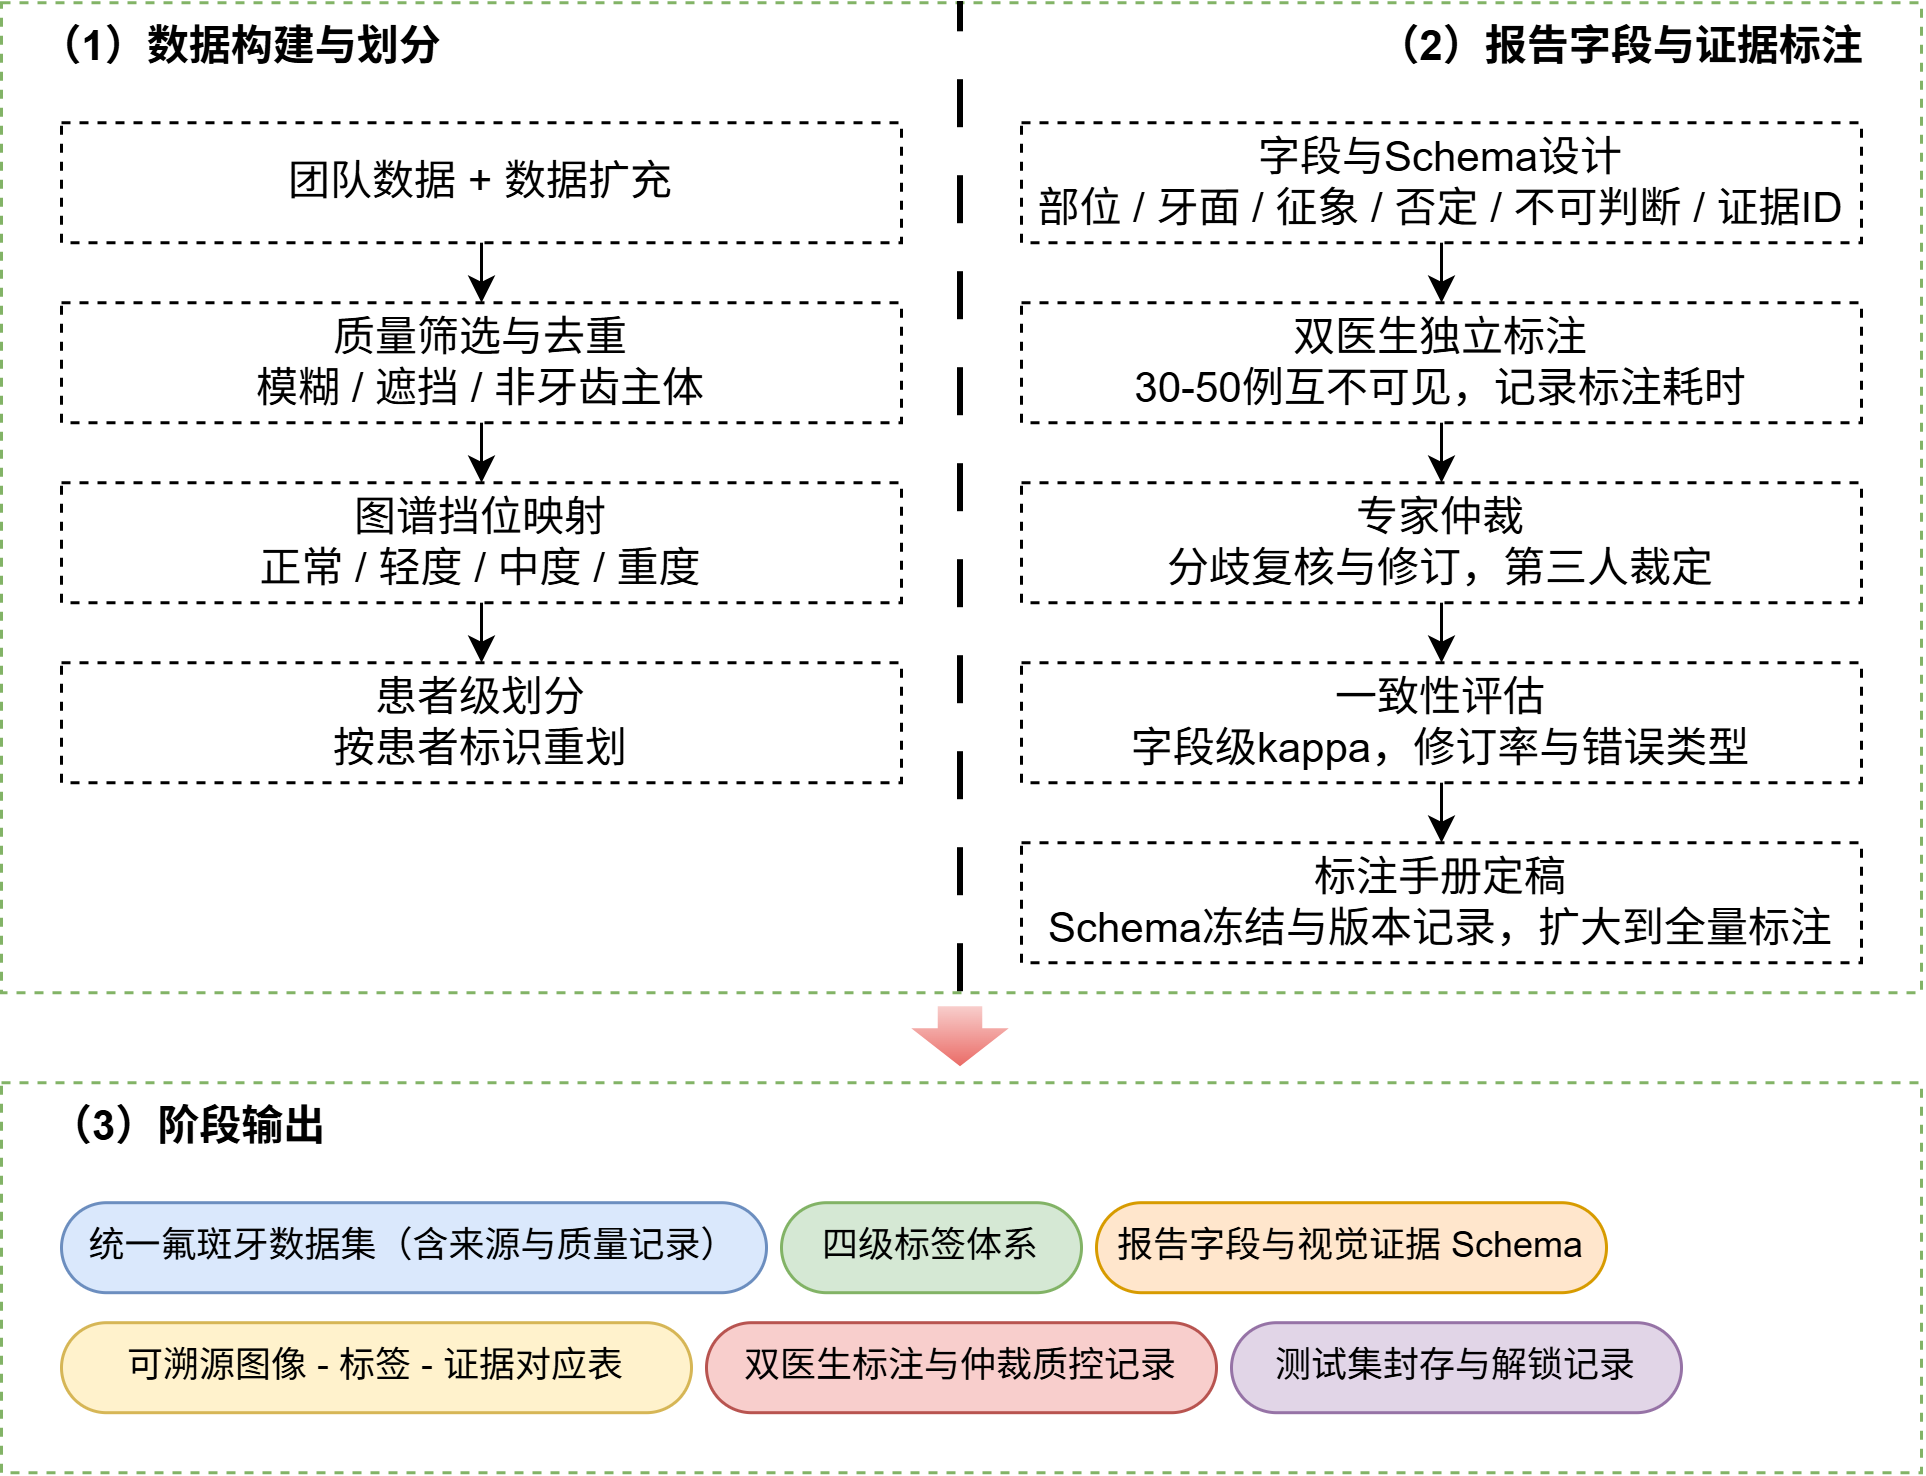

The diagram above was exported from draw.io. Its source (the exported page's mxGraphModel, read from the mxfile embedded in the PNG):
<mxGraphModel dx="1178" dy="708" grid="1" gridSize="10" guides="1" tooltips="1" connect="1" arrows="1" fold="1" page="1" pageScale="1" pageWidth="827" pageHeight="1169" math="0" shadow="0">
  <root>
    <mxCell id="0" />
    <mxCell id="1" parent="0" />
    <mxCell id="BmyP9QWEjeViHHSi7E2Q-1" parent="1" style="rounded=1;whiteSpace=wrap;html=1;arcSize=0;dashed=1;fillColor=none;strokeColor=#82b366;" value="" vertex="1">
      <mxGeometry height="330" width="640" x="40" y="40" as="geometry" />
    </mxCell>
    <mxCell id="BmyP9QWEjeViHHSi7E2Q-4" parent="1" style="rounded=1;whiteSpace=wrap;html=1;arcSize=0;dashed=1;fillColor=none;strokeColor=#82b366;" value="" vertex="1">
      <mxGeometry height="130" width="640" x="40" y="400" as="geometry" />
    </mxCell>
    <mxCell id="BmyP9QWEjeViHHSi7E2Q-8" edge="1" parent="1" source="BmyP9QWEjeViHHSi7E2Q-1" style="endArrow=none;dashed=1;html=1;rounded=0;entryX=0.5;entryY=0;entryDx=0;entryDy=0;exitX=0.5;exitY=1;exitDx=0;exitDy=0;dashPattern=8 8;strokeWidth=2;" target="BmyP9QWEjeViHHSi7E2Q-1" value="">
      <mxGeometry height="50" relative="1" width="50" as="geometry">
        <mxPoint x="340" y="360" as="sourcePoint" />
        <mxPoint x="390" y="310" as="targetPoint" />
      </mxGeometry>
    </mxCell>
    <mxCell id="BmyP9QWEjeViHHSi7E2Q-9" parent="1" style="text;html=1;whiteSpace=wrap;strokeColor=none;fillColor=none;align=center;verticalAlign=middle;rounded=0;fontStyle=1;fontSize=14;" value="（1）数据构建与划分" vertex="1">
      <mxGeometry height="30" width="160" x="40" y="40" as="geometry" />
    </mxCell>
    <mxCell id="BmyP9QWEjeViHHSi7E2Q-10" parent="1" style="text;html=1;whiteSpace=wrap;strokeColor=none;fillColor=none;align=center;verticalAlign=middle;rounded=0;fontStyle=1;fontSize=14;" value="（2）报告字段与证据标注" vertex="1">
      <mxGeometry height="30" width="200" x="480" y="40" as="geometry" />
    </mxCell>
    <mxCell id="BmyP9QWEjeViHHSi7E2Q-32" edge="1" parent="1" source="BmyP9QWEjeViHHSi7E2Q-11" style="edgeStyle=orthogonalEdgeStyle;rounded=0;orthogonalLoop=1;jettySize=auto;html=1;exitX=0.5;exitY=1;exitDx=0;exitDy=0;entryX=0.5;entryY=0;entryDx=0;entryDy=0;" target="BmyP9QWEjeViHHSi7E2Q-12">
      <mxGeometry relative="1" as="geometry" />
    </mxCell>
    <mxCell id="BmyP9QWEjeViHHSi7E2Q-11" parent="1" style="rounded=1;whiteSpace=wrap;html=1;arcSize=0;fontSize=14;dashed=1;fillColor=none;" value="团队数据 + 数据扩充" vertex="1">
      <mxGeometry height="40" width="280" x="60" y="80" as="geometry" />
    </mxCell>
    <mxCell id="BmyP9QWEjeViHHSi7E2Q-33" edge="1" parent="1" source="BmyP9QWEjeViHHSi7E2Q-12" style="edgeStyle=orthogonalEdgeStyle;rounded=0;orthogonalLoop=1;jettySize=auto;html=1;exitX=0.5;exitY=1;exitDx=0;exitDy=0;entryX=0.5;entryY=0;entryDx=0;entryDy=0;" target="BmyP9QWEjeViHHSi7E2Q-13">
      <mxGeometry relative="1" as="geometry" />
    </mxCell>
    <mxCell id="BmyP9QWEjeViHHSi7E2Q-12" parent="1" style="rounded=1;whiteSpace=wrap;html=1;arcSize=0;fontSize=14;dashed=1;fillColor=none;" value="质量筛选与去重&lt;br&gt;模糊 / 遮挡 / 非牙齿主体" vertex="1">
      <mxGeometry height="40" width="280" x="60" y="140" as="geometry" />
    </mxCell>
    <mxCell id="BmyP9QWEjeViHHSi7E2Q-34" edge="1" parent="1" source="BmyP9QWEjeViHHSi7E2Q-13" style="edgeStyle=orthogonalEdgeStyle;rounded=0;orthogonalLoop=1;jettySize=auto;html=1;exitX=0.5;exitY=1;exitDx=0;exitDy=0;entryX=0.5;entryY=0;entryDx=0;entryDy=0;" target="BmyP9QWEjeViHHSi7E2Q-14">
      <mxGeometry relative="1" as="geometry" />
    </mxCell>
    <mxCell id="BmyP9QWEjeViHHSi7E2Q-13" parent="1" style="rounded=1;whiteSpace=wrap;html=1;arcSize=0;fontSize=14;dashed=1;fillColor=none;" value="图谱挡位映射&lt;br&gt;正常 / 轻度 / 中度 / 重度" vertex="1">
      <mxGeometry height="40" width="280" x="60" y="200" as="geometry" />
    </mxCell>
    <mxCell id="BmyP9QWEjeViHHSi7E2Q-14" parent="1" style="rounded=1;whiteSpace=wrap;html=1;arcSize=0;fontSize=14;dashed=1;fillColor=none;" value="患者级划分&lt;br&gt;按患者标识重划" vertex="1">
      <mxGeometry height="40" width="280" x="60" y="260" as="geometry" />
    </mxCell>
    <mxCell id="BmyP9QWEjeViHHSi7E2Q-35" edge="1" parent="1" source="BmyP9QWEjeViHHSi7E2Q-16" style="edgeStyle=orthogonalEdgeStyle;rounded=0;orthogonalLoop=1;jettySize=auto;html=1;exitX=0.5;exitY=1;exitDx=0;exitDy=0;entryX=0.5;entryY=0;entryDx=0;entryDy=0;" target="BmyP9QWEjeViHHSi7E2Q-17">
      <mxGeometry relative="1" as="geometry" />
    </mxCell>
    <mxCell id="BmyP9QWEjeViHHSi7E2Q-16" parent="1" style="rounded=1;whiteSpace=wrap;html=1;arcSize=0;fontSize=14;dashed=1;fillColor=none;" value="字段与Schema设计&lt;br&gt;部位 / 牙面 / 征象 / 否定 / 不可判断 / 证据ID" vertex="1">
      <mxGeometry height="40" width="280" x="380" y="80" as="geometry" />
    </mxCell>
    <mxCell id="BmyP9QWEjeViHHSi7E2Q-36" edge="1" parent="1" source="BmyP9QWEjeViHHSi7E2Q-17" style="edgeStyle=orthogonalEdgeStyle;rounded=0;orthogonalLoop=1;jettySize=auto;html=1;exitX=0.5;exitY=1;exitDx=0;exitDy=0;entryX=0.5;entryY=0;entryDx=0;entryDy=0;" target="BmyP9QWEjeViHHSi7E2Q-18">
      <mxGeometry relative="1" as="geometry" />
    </mxCell>
    <mxCell id="BmyP9QWEjeViHHSi7E2Q-17" parent="1" style="rounded=1;whiteSpace=wrap;html=1;arcSize=0;fontSize=14;dashed=1;fillColor=none;" value="双医生独立标注&lt;br&gt;30-50例互不可见，记录标注耗时" vertex="1">
      <mxGeometry height="40" width="280" x="380" y="140" as="geometry" />
    </mxCell>
    <mxCell id="BmyP9QWEjeViHHSi7E2Q-37" edge="1" parent="1" source="BmyP9QWEjeViHHSi7E2Q-18" style="edgeStyle=orthogonalEdgeStyle;rounded=0;orthogonalLoop=1;jettySize=auto;html=1;exitX=0.5;exitY=1;exitDx=0;exitDy=0;entryX=0.5;entryY=0;entryDx=0;entryDy=0;" target="BmyP9QWEjeViHHSi7E2Q-19">
      <mxGeometry relative="1" as="geometry" />
    </mxCell>
    <mxCell id="BmyP9QWEjeViHHSi7E2Q-18" parent="1" style="rounded=1;whiteSpace=wrap;html=1;arcSize=0;fontSize=14;dashed=1;fillColor=none;" value="专家仲裁&lt;br&gt;分歧复核与修订，第三人裁定" vertex="1">
      <mxGeometry height="40" width="280" x="380" y="200" as="geometry" />
    </mxCell>
    <mxCell id="BmyP9QWEjeViHHSi7E2Q-38" edge="1" parent="1" source="BmyP9QWEjeViHHSi7E2Q-19" style="edgeStyle=orthogonalEdgeStyle;rounded=0;orthogonalLoop=1;jettySize=auto;html=1;exitX=0.5;exitY=1;exitDx=0;exitDy=0;entryX=0.5;entryY=0;entryDx=0;entryDy=0;" target="BmyP9QWEjeViHHSi7E2Q-20">
      <mxGeometry relative="1" as="geometry" />
    </mxCell>
    <mxCell id="BmyP9QWEjeViHHSi7E2Q-19" parent="1" style="rounded=1;whiteSpace=wrap;html=1;arcSize=0;fontSize=14;dashed=1;fillColor=none;" value="一致性评估&lt;br&gt;字段级kappa，修订率与错误类型" vertex="1">
      <mxGeometry height="40" width="280" x="380" y="260" as="geometry" />
    </mxCell>
    <mxCell id="BmyP9QWEjeViHHSi7E2Q-20" parent="1" style="rounded=1;whiteSpace=wrap;html=1;arcSize=0;fontSize=14;dashed=1;fillColor=none;" value="标注手册定稿&lt;br&gt;Schema冻结与版本记录，扩大到全量标注" vertex="1">
      <mxGeometry height="40" width="280" x="380" y="320" as="geometry" />
    </mxCell>
    <mxCell id="BmyP9QWEjeViHHSi7E2Q-21" parent="1" style="text;html=1;whiteSpace=wrap;strokeColor=none;fillColor=none;align=center;verticalAlign=middle;rounded=0;fontStyle=1;fontSize=14;" value="（3）阶段输出" vertex="1">
      <mxGeometry height="30" width="125" x="40" y="400" as="geometry" />
    </mxCell>
    <mxCell id="BmyP9QWEjeViHHSi7E2Q-22" parent="1" style="rounded=1;whiteSpace=wrap;html=1;arcSize=50;fillColor=#dae8fc;strokeColor=#6c8ebf;" value="统一氟斑牙数据集（含来源与质量记录）" vertex="1">
      <mxGeometry height="30" width="235" x="60" y="440" as="geometry" />
    </mxCell>
    <mxCell id="BmyP9QWEjeViHHSi7E2Q-23" parent="1" style="rounded=1;whiteSpace=wrap;html=1;arcSize=50;fillColor=#d5e8d4;strokeColor=#82b366;fontSize=12;" value="四级标签体系" vertex="1">
      <mxGeometry height="30" width="100" x="300" y="440" as="geometry" />
    </mxCell>
    <mxCell id="BmyP9QWEjeViHHSi7E2Q-24" parent="1" style="rounded=1;whiteSpace=wrap;html=1;arcSize=50;fillColor=#ffe6cc;strokeColor=#d79b00;fontSize=12;" value="报告字段与视觉证据 Schema" vertex="1">
      <mxGeometry height="30" width="170" x="405" y="440" as="geometry" />
    </mxCell>
    <mxCell id="BmyP9QWEjeViHHSi7E2Q-25" parent="1" style="rounded=1;whiteSpace=wrap;html=1;arcSize=50;fillColor=#fff2cc;strokeColor=#d6b656;" value="可溯源图像 - 标签 - 证据对应表" vertex="1">
      <mxGeometry height="30" width="210" x="60" y="480" as="geometry" />
    </mxCell>
    <mxCell id="BmyP9QWEjeViHHSi7E2Q-26" parent="1" style="rounded=1;whiteSpace=wrap;html=1;arcSize=50;fillColor=#f8cecc;strokeColor=#b85450;" value="双医生标注与仲裁质控记录" vertex="1">
      <mxGeometry height="30" width="170" x="275" y="480" as="geometry" />
    </mxCell>
    <mxCell id="BmyP9QWEjeViHHSi7E2Q-28" parent="1" style="rounded=1;whiteSpace=wrap;html=1;arcSize=50;fillColor=#e1d5e7;strokeColor=#9673a6;" value="测试集封存与解锁记录" vertex="1">
      <mxGeometry height="30" width="150" x="450" y="480" as="geometry" />
    </mxCell>
    <mxCell id="BmyP9QWEjeViHHSi7E2Q-39" parent="1" style="shape=singleArrow;direction=south;whiteSpace=wrap;html=1;arrowWidth=0.45641025641025407;arrowSize=0.6333333333333314;fillColor=#f8cecc;strokeColor=none;gradientColor=#ea6b66;gradientDirection=east;" value="" vertex="1">
      <mxGeometry height="20" width="32.5" x="343.75" y="375" as="geometry" />
    </mxCell>
  </root>
</mxGraphModel>